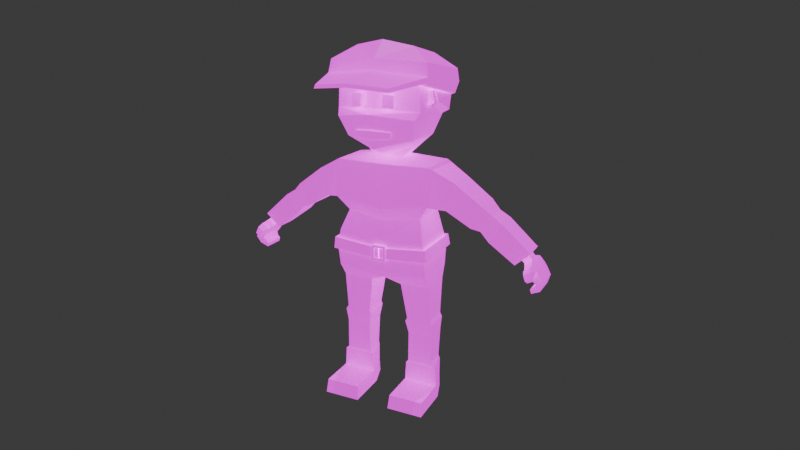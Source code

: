 # Source: 003-low_poly_char_bones.blend  (saved by Blender 4.2.66; exported with 4.5.12 LTS)
import bpy
from mathutils import Matrix  # noqa: F401  (used for matrix-valued properties, if any)

bpy.ops.wm.read_factory_settings(use_empty=True)
scene = bpy.context.scene
scene.name = 'Scene'

# ---- collections
col_collection = bpy.data.collections.new('Collection'); scene.collection.children.link(col_collection)
col_camera = bpy.data.collections.new('Camera'); scene.collection.children.link(col_camera)

# ---- images (referenced by path relative to the original .blend; pixels are not part of the script)
import os
ASSET_DIR = os.environ.get("B2B_ASSET_DIR", "")  # directory of the original .blend (textures are referenced by path, not embedded)
HERE = os.path.dirname(os.path.abspath(__file__))  # packed textures are extracted next to this script under _unpacked/

def load_image(name, relpath, width, height, colorspace="sRGB"):
    """Load a texture the original file referenced (path relative to the .blend, or extracted next to this script)."""
    p = next((c for c in (os.path.join(HERE, relpath), os.path.join(ASSET_DIR, relpath)) if relpath and os.path.exists(c)), "")
    if p:
        img = bpy.data.images.load(p, check_existing=True)
        img.name = name
    else:  # same state as the original file: an image datablock whose file is absent (Cycles renders it pink)
        img = bpy.data.images.new(name, width, height)
        img.source = "FILE"
        img.filepath = "//" + (relpath or name)
    img.colorspace_settings.name = colorspace
    return img
img_imphenziapalette02_albedo_png = load_image('ImphenziaPalette02-Albedo.png', 'ImphenziaPalette02-Albedo.png', 1024, 1024, 'sRGB')
img_imphenziapalette02_emission_png = load_image('ImphenziaPalette02-Emission.png', 'ImphenziaPalette02-Emission.png', 1024, 1024, 'sRGB')

# ---- materials (node trees are filled in below, after node groups)
mat_material_001 = bpy.data.materials.new('Material.001')

# ---- material node trees
mat_material_001.use_nodes = True; mat_material_001.node_tree.nodes.clear()
_N = mat_material_001.node_tree.nodes; _L = mat_material_001.node_tree.links
n0 = _N.new('ShaderNodeBsdfPrincipled'); n0.name = 'Principled BSDF'; n0.location = (10, 300)
n0.inputs[28].default_value = 1.0
n1 = _N.new('ShaderNodeOutputMaterial'); n1.name = 'Material Output'; n1.location = (300, 300)
n2 = _N.new('ShaderNodeTexImage'); n2.name = 'Image Texture'; n2.location = (-269, 296)
n2.image = img_imphenziapalette02_albedo_png
n3 = _N.new('ShaderNodeTexImage'); n3.name = 'Image Texture.001'; n3.location = (-267, 7)
n3.image = img_imphenziapalette02_emission_png
_L.new(n0.outputs[0], n1.inputs[0])
_L.new(n3.outputs[0], n0.inputs[27])
_L.new(n2.outputs[0], n0.inputs[0])
n1.is_active_output = True

# ---- world
world_world = bpy.data.worlds.new('World'); scene.world = world_world
world_world.use_nodes = True; world_world.node_tree.nodes.clear()
_N = world_world.node_tree.nodes; _L = world_world.node_tree.links
n0 = _N.new('ShaderNodeOutputWorld'); n0.name = 'World Output'; n0.location = (300, 300)
n1 = _N.new('ShaderNodeBackground'); n1.name = 'Background'; n1.location = (10, 300)
n1.inputs[0].default_value = (0.05088, 0.05088, 0.05088, 1.0)
_L.new(n1.outputs[0], n0.inputs[0])
n0.is_active_output = True
world_world.color = (0.05088, 0.05088, 0.05088)
world_world.sun_shadow_jitter_overblur = 0.0

# ---- cameras
cam_camera = bpy.data.cameras.new('Camera')
cam_camera.clip_start = 0.01
cam_camera.lens = 30.0
cam_camera.sensor_width = 35.0
cam_camera.sensor_height = 35.0
cam_camera.show_sensor = True
cam_camera.show_background_images = True

# ---- lights
light_sun = bpy.data.lights.new('Sun', 'SUN')
light_sun.energy = 1.0

# ---- meshes
me_cube_001 = bpy.data.meshes.new('Cube.001')
me_cube_001.from_pydata([(0.0, -0.1194, 0.6677), (-0.2413, -0.1194, 0.7043), (0.0, 0.1116, 0.6677), (-0.2413, 0.1309, 0.7043), (0.0, 0.1116, 0.6677), (0.0, 0.1309, 0.7043), (0.0, -0.1194, 0.6677), (0.0, -0.1426, 0.7043), (-0.2268, -0.1095, 0.9035), (-0.2268, 0.1444, 0.9035), (0.0, -0.1405, 0.8746), (0.0, 0.1444, 0.8746), (-0.08288, 0.08282, 0.63), (-0.08288, -0.08849, 0.63), (-0.2417, -0.08849, 0.6342), (-0.2417, 0.08282, 0.6342), (-0.1159, 0.05618, 0.3506), (-0.1159, -0.06394, 0.3506), (-0.2459, -0.06394, 0.3506), (-0.2459, 0.05618, 0.3506), (-0.09324, 0.05026, 0.06992), (-0.1214, -0.06394, 0.07263), (-0.246, -0.06394, 0.07267), (-0.2741, 0.05026, 0.06995), (-0.08857, 0.03679, 0.0006459), (-0.1271, -0.08252, -0.0006459), (-0.2403, -0.08252, -0.0006459), (-0.2789, 0.03679, 0.0006459), (-0.2741, 0.2379, 0.06995), (-0.09324, 0.2379, 0.06992), (-0.2789, 0.2528, -0.0006623), (-0.08857, 0.2528, -0.0006623), (-0.2473, -0.1194, 1.071), (-0.2473, 0.1376, 1.071), (0.0, -0.1376, 1.042), (0.0, 0.1593, 1.042), (-0.2473, -0.1152, 1.26), (-0.2473, 0.1159, 1.26), (0.0, -0.1376, 1.26), (0.0, 0.1334, 1.26), (-0.3284, -0.0819, 1.055), (-0.3284, 0.09599, 1.055), (-0.3667, -0.0819, 1.195), (-0.3667, 0.09599, 1.195), (-0.4946, -0.05462, 0.9674), (-0.4946, 0.0687, 0.9674), (-0.5493, -0.05462, 1.052), (-0.5493, 0.0687, 1.052), (-0.6689, -0.05462, 0.827), (-0.6689, 0.0687, 0.827), (-0.7424, -0.05462, 0.8944), (-0.7424, 0.0687, 0.8944), (-0.6917, -0.0214, 0.8476), (-0.6917, 0.03548, 0.8476), (-0.7257, -0.0214, 0.8787), (-0.7257, 0.03548, 0.8787), (-0.7069, -0.0214, 0.8303), (-0.7069, 0.03548, 0.8303), (-0.7408, -0.0214, 0.8613), (-0.7408, 0.03548, 0.8613), (-0.7195, -0.06617, 0.8158), (-0.7195, 0.08026, 0.8158), (-0.7535, -0.06617, 0.8469), (-0.7535, 0.08026, 0.8469), (-0.7447, -0.06601, 0.7875), (-0.7447, 0.08009, 0.7875), (-0.7785, -0.06617, 0.8181), (-0.7785, 0.08026, 0.8181), (-0.7489, -0.04427, 0.7183), (-0.7489, 0.06596, 0.7183), (-0.7549, -0.04427, 0.6979), (-0.7549, 0.06596, 0.6979), (-0.7433, 0.1458, 0.7867), (-0.7689, 0.1431, 0.7992), (-0.7501, 0.128, 0.7733), (-0.7755, 0.1253, 0.7854), (-0.7925, -0.06617, 0.796), (-0.811, -0.06613, 0.7594), (-0.8011, -0.05615, 0.7193), (-0.7678, -0.05141, 0.7298), (-0.775, -0.05773, 0.7484), (-0.7611, -0.06311, 0.7654), (-0.7925, 0.08026, 0.796), (-0.814, 0.08022, 0.7552), (-0.7976, 0.07023, 0.7175), (-0.7611, 0.07719, 0.7654), (-0.7767, 0.07181, 0.7507), (-0.7666, 0.06549, 0.7336), (-0.7203, 0.1006, 0.8153), (-0.73, 0.1328, 0.8095), (-0.7614, 0.1301, 0.8308), (-0.7537, 0.1005, 0.846), (-0.7749, 0.1154, 0.8077), (-0.7787, 0.09775, 0.8213), (-0.7435, 0.09795, 0.791), (-0.743, 0.1185, 0.7868), (-0.07781, -0.04976, 1.289), (-0.08094, 0.04469, 1.289), (0.0, -0.06863, 1.289), (0.0, 0.05693, 1.289), (-0.1296, -0.06863, 1.34), (-0.1296, 0.05693, 1.34), (0.0, -0.06863, 1.34), (0.0, 0.08216, 1.301), (-0.1796, -0.08227, 1.387), (-0.1716, 0.1398, 1.387), (0.0, -0.1296, 1.387), (0.0, 0.2136, 1.346), (0.0, -0.1593, 1.487), (-0.2142, -0.1162, 1.487), (-0.2014, 0.1815, 1.487), (0.0, 0.2639, 1.515), (0.0, -0.1593, 1.575), (-0.2147, 0.1521, 1.523), (-0.2215, -0.1216, 1.567), (0.0, 0.2124, 1.537), (0.0, -0.1405, 1.71), (-0.2076, 0.1476, 1.68), (-0.2215, -0.119, 1.677), (0.0, 0.1798, 1.706), (0.0, -0.1233, 0.9696), (-0.1966, -0.1127, 0.9986), (-0.1966, 0.101, 0.9986), (0.0, 0.1136, 0.9696), (-0.2482, 0.05569, 0.1886), (-0.2381, -0.06394, 0.1926), (-0.1242, -0.06394, 0.1926), (-0.114, 0.05569, 0.1885), (-0.2672, 0.05078, 0.1718), (-0.1207, -0.06394, 0.1746), (-0.2461, -0.06394, 0.1747), (-0.09963, 0.05078, 0.1718), (-0.103, 0.06863, 0.4199), (-0.251, 0.06863, 0.421), (-0.251, -0.07003, 0.421), (-0.103, -0.07003, 0.4199), (-0.2394, 0.06465, 0.4408), (-0.1106, -0.07174, 0.4394), (-0.1106, 0.06465, 0.4394), (-0.2394, -0.07174, 0.4408), (-0.601, -0.05919, 1.02), (-0.5396, -0.05919, 0.9204), (-0.601, 0.07327, 1.02), (-0.5396, 0.07327, 0.9204), (-0.4513, 0.08735, 0.9822), (-0.5031, 0.08735, 1.096), (-0.4513, -0.07327, 0.9822), (-0.5031, -0.07327, 1.096), (0.0, -0.1634, 0.7886), (-0.2405, 0.1517, 0.8035), (0.0, 0.1517, 0.7886), (-0.2405, -0.1356, 0.8035), (0.0, -0.1536, 0.8337), (-0.2349, 0.1499, 0.8563), (-0.2349, -0.1237, 0.8563), (0.0, 0.1499, 0.8337), (0.0, 0.1626, 0.8357), (0.0, 0.1646, 0.7839), (0.0, -0.1802, 0.7839), (-0.2567, -0.1482, 0.801), (-0.2567, 0.1646, 0.801), (0.0, -0.169, 0.8357), (-0.2503, 0.1626, 0.8615), (-0.2503, -0.1346, 0.8615), (-0.03597, 0.1557, 0.7766), (-0.03597, 0.1557, 0.8494), (-0.03597, 0.1683, 0.7766), (-0.03597, 0.1683, 0.8494), (0.0, 0.1557, 0.7766), (0.0, 0.1557, 0.8494), (0.0, 0.1683, 0.7766), (0.0, 0.1683, 0.8494), (-0.026, 0.1683, 0.8405), (-0.026, 0.1683, 0.7854), (0.0, 0.1683, 0.7854), (0.0, 0.1683, 0.8405), (-0.026, 0.157, 0.8405), (-0.026, 0.157, 0.7854), (0.0, 0.157, 0.7854), (0.0, 0.157, 0.8405), (-0.09705, 0.157, 1.538), (-0.04519, 0.1688, 1.542), (-0.09556, 0.1561, 1.597), (-0.04526, 0.1624, 1.6), (-0.05573, 0.2238, 1.544), (-0.05551, 0.2173, 1.604), (-0.1076, 0.2119, 1.54), (-0.1058, 0.211, 1.601), (0.0, 0.228, 1.441), (-0.09019, 0.2007, 1.43), (0.0, 0.2196, 1.4), (-0.08758, 0.1962, 1.403), (0.0, 0.2501, 1.439), (-0.09262, 0.2098, 1.429), (0.0, 0.2383, 1.398), (-0.09002, 0.2057, 1.402), (-0.2181, 0.01397, 1.545), (-0.2091, 0.1486, 1.647), (-0.2167, 0.0317, 1.614), (0.0, -0.1593, 1.487), (-0.2142, -0.1162, 1.487), (0.0, -0.1593, 1.575), (-0.2215, -0.1216, 1.567), (0.0, -0.1405, 1.71), (-0.2076, 0.1476, 1.68), (-0.2215, -0.119, 1.677), (-0.2181, 0.01397, 1.545), (-0.2091, 0.1486, 1.647), (-0.2167, 0.0317, 1.614), (0.0, -0.1483, 1.73), (0.0, -0.08884, 1.749), (-0.1616, -0.07701, 1.733), (-0.1456, 0.07859, 1.743), (0.0, 0.1046, 1.762), (-0.221, 0.1398, 1.7), (-0.247, -0.1428, 1.582), (-0.2397, -0.1375, 1.502), (0.0, -0.1805, 1.502), (0.0, -0.1805, 1.59), (-0.2348, -0.1268, 1.698), (-0.2225, 0.1408, 1.662), (0.0, 0.1719, 1.726), (-0.2436, 0.006155, 1.56), (-0.23, 0.02388, 1.629), (-0.2181, 0.01397, 1.545), (-0.2147, 0.1521, 1.523), (-0.2091, 0.1486, 1.647), (-0.2167, 0.0317, 1.614), (-0.217, 0.0406, 1.555), (-0.2156, 0.07403, 1.537), (-0.2145, 0.05901, 1.615), (-0.2154, 0.04865, 1.619), (-0.2382, 0.0793, 1.55), (-0.237, 0.04976, 1.618), (-0.2353, 0.06013, 1.614), (-0.2463, 0.05659, 1.562), (-0.2357, 0.07514, 1.538), (-0.2162, 0.05548, 1.562), (-0.2156, 0.07819, 1.549), (-0.2498, 0.04172, 1.556)], [], [(1, 3, 15, 14), (6, 7, 1, 0), (155, 153, 9, 11), (2, 3, 5, 4), (2, 4, 6, 0), (121, 120, 34, 32), (153, 154, 8, 9), (154, 152, 10, 8), (133, 132, 16, 19), (2, 0, 13, 12), (3, 2, 12, 15), (0, 1, 14, 13), (130, 128, 23, 22), (135, 134, 18, 17), (134, 133, 19, 18), (132, 135, 17, 16), (22, 23, 27, 26), (131, 129, 21, 20), (128, 131, 20, 23), (129, 130, 22, 21), (25, 26, 27, 24), (20, 21, 25, 24), (24, 27, 30, 31), (21, 22, 26, 25), (28, 29, 31, 30), (23, 20, 29, 28), (27, 23, 28, 30), (20, 24, 31, 29), (35, 33, 37, 39), (123, 122, 33, 35), (122, 121, 32, 33), (36, 38, 98, 96), (32, 36, 42, 40), (32, 34, 38, 36), (145, 144, 45, 47), (33, 32, 40, 41), (37, 33, 41, 43), (36, 37, 43, 42), (141, 140, 50, 48), (144, 146, 44, 45), (146, 147, 46, 44), (147, 145, 47, 46), (49, 48, 52, 53), (140, 142, 51, 50), (142, 143, 49, 51), (143, 141, 48, 49), (55, 53, 57, 59), (48, 50, 54, 52), (50, 51, 55, 54), (51, 49, 53, 55), (59, 57, 61, 63), (53, 52, 56, 57), (52, 54, 58, 56), (54, 55, 59, 58), (90, 89, 72, 73), (57, 56, 60, 61), (56, 58, 62, 60), (58, 59, 63, 62), (79, 78, 70, 68), (61, 60, 64, 65), (60, 62, 66, 64), (62, 63, 67, 66), (69, 68, 70, 71), (78, 84, 71, 70), (84, 87, 69, 71), (87, 79, 68, 69), (73, 72, 74, 75), (92, 90, 73, 75), (89, 95, 74, 72), (95, 92, 75, 74), (65, 64, 81, 85), (85, 81, 80, 86), (86, 80, 79, 87), (67, 65, 85, 82), (82, 85, 86, 83), (83, 86, 87, 84), (66, 67, 82, 76), (76, 82, 83, 77), (77, 83, 84, 78), (64, 66, 76, 81), (81, 76, 77, 80), (80, 77, 78, 79), (65, 67, 93, 94), (94, 93, 92, 95), (61, 65, 94, 88), (88, 94, 95, 89), (67, 63, 91, 93), (93, 91, 90, 92), (63, 61, 88, 91), (91, 88, 89, 90), (96, 98, 102, 100), (39, 37, 97, 99), (37, 36, 96, 97), (103, 101, 105, 107), (99, 97, 101, 103), (97, 96, 100, 101), (112, 116, 209, 218), (101, 100, 104, 105), (100, 102, 106, 104), (108, 112, 218, 217), (198, 196, 222, 223), (109, 108, 217, 216), (105, 104, 109, 110), (107, 105, 110, 111), (104, 106, 108, 109), (110, 109, 196, 113), (111, 110, 113, 115), (197, 198, 223, 220), (196, 198, 227, 224), (115, 113, 197, 117, 119), (119, 117, 214, 221), (9, 8, 121, 122), (11, 9, 122, 123), (8, 10, 120, 121), (17, 18, 125, 126), (19, 16, 127, 124), (16, 17, 126, 127), (18, 19, 124, 125), (126, 125, 130, 129), (124, 127, 131, 128), (127, 126, 129, 131), (125, 124, 128, 130), (138, 137, 135, 132), (139, 136, 133, 134), (137, 139, 134, 135), (136, 138, 132, 133), (15, 12, 138, 136), (13, 14, 139, 137), (14, 15, 136, 139), (12, 13, 137, 138), (45, 44, 141, 143), (47, 45, 143, 142), (46, 47, 142, 140), (44, 46, 140, 141), (42, 43, 145, 147), (40, 42, 147, 146), (41, 40, 146, 144), (43, 41, 144, 145), (1, 7, 148, 151), (3, 1, 151, 149), (5, 3, 149, 150), (153, 155, 156, 162), (151, 148, 158, 159), (150, 149, 160, 157), (159, 158, 161, 163), (160, 159, 163, 162), (157, 160, 162, 156), (152, 154, 163, 161), (149, 151, 159, 160), (154, 153, 162, 163), (164, 165, 167, 166), (167, 171, 175, 172), (170, 171, 169, 168), (168, 169, 165, 164), (166, 170, 168, 164), (171, 167, 165, 169), (172, 175, 179, 176), (166, 167, 172, 173), (171, 170, 174, 175), (170, 166, 173, 174), (177, 176, 179, 178), (173, 172, 176, 177), (175, 174, 178, 179), (174, 173, 177, 178), (181, 183, 182, 180), (184, 186, 187, 185), (180, 182, 187, 186), (183, 181, 184, 185), (182, 183, 185, 187), (181, 180, 186, 184), (190, 188, 189, 191), (194, 195, 193, 192), (190, 191, 195, 194), (191, 189, 193, 195), (189, 188, 192, 193), (114, 109, 200, 202), (196, 109, 216, 222), (117, 197, 220, 214), (118, 114, 202, 205), (109, 196, 206, 200), (117, 118, 205, 204), (198, 197, 207, 208), (196, 198, 208, 206), (118, 116, 203, 205), (112, 114, 202, 201), (108, 109, 200, 199), (116, 112, 201, 203), (112, 108, 199, 201), (197, 117, 204, 207), (114, 196, 206, 202), (219, 209, 210, 211), (213, 212, 211, 210), (221, 214, 212, 213), (214, 219, 211, 212), (216, 217, 218, 215), (215, 218, 209, 219), (222, 216, 215), (220, 223, 222, 215, 219, 214), (225, 224, 227, 226), (113, 196, 224, 225), (198, 197, 226, 227), (197, 113, 225, 226), (229, 238, 237, 230, 231, 228), (237, 235, 234, 230), (230, 234, 233, 231), (236, 239, 233, 234, 235, 232), (231, 233, 239, 228), (229, 236, 232, 238), (238, 232, 235, 237), (228, 239, 236, 229)])
_uv = me_cube_001.uv_layers.new(name='UVMap')
_uv.uv.foreach_set('vector', [0.09481, 0.7773, 0.09481, 0.7773, 0.09481, 0.7773, 0.09481, 0.7773, 0.09481, 0.7773, 0.09481, 0.7773, 0.09481, 0.7773, 0.09481, 0.7773, 0.4513, 0.6797, 0.4513, 0.6797, 0.4513, 0.6797, 0.4513, 0.6797, 0.09481, 0.7773, 0.09481, 0.7773, 0.09481, 0.7773, 0.09481, 0.7773, 0.09481, 0.7773, 0.09481, 0.7773, 0.09481, 0.7773, 0.09481, 0.7773, 0.4513, 0.6797, 0.4513, 0.6797, 0.4513, 0.6797, 0.4513, 0.6797, 0.4513, 0.6797, 0.4513, 0.6797, 0.4513, 0.6797, 0.4513, 0.6797, 0.4513, 0.6797, 0.4513, 0.6797, 0.4513, 0.6797, 0.4513, 0.6797, 0.09481, 0.7773, 0.09481, 0.7773, 0.09481, 0.7773, 0.09481, 0.7773, 0.09235, 0.77, 0.09235, 0.77, 0.09235, 0.77, 0.09235, 0.77, 0.09481, 0.7773, 0.09481, 0.7773, 0.09481, 0.7773, 0.09481, 0.7773, 0.09481, 0.7773, 0.09481, 0.7773, 0.09481, 0.7773, 0.09481, 0.7773, 0.4669, 0.7168, 0.4669, 0.7168, 0.4669, 0.7168, 0.4669, 0.7168, 0.09481, 0.7773, 0.09481, 0.7773, 0.09481, 0.7773, 0.09481, 0.7773, 0.09481, 0.7773, 0.09481, 0.7773, 0.09481, 0.7773, 0.09481, 0.7773, 0.09481, 0.7773, 0.09481, 0.7773, 0.09481, 0.7773, 0.09481, 0.7773, 0.4669, 0.7168, 0.4669, 0.7168, 0.4669, 0.7168, 0.4669, 0.7168, 0.4669, 0.7168, 0.4669, 0.7168, 0.4669, 0.7168, 0.4669, 0.7168, 0.4669, 0.7168, 0.4669, 0.7168, 0.4669, 0.7168, 0.4669, 0.7168, 0.4669, 0.7168, 0.4669, 0.7168, 0.4669, 0.7168, 0.4669, 0.7168, 0.4669, 0.7168, 0.4669, 0.7168, 0.4669, 0.7168, 0.4669, 0.7168, 0.4669, 0.7168, 0.4669, 0.7168, 0.4669, 0.7168, 0.4669, 0.7168, 0.4669, 0.7168, 0.4669, 0.7168, 0.4669, 0.7168, 0.4669, 0.7168, 0.4669, 0.7168, 0.4669, 0.7168, 0.4669, 0.7168, 0.4669, 0.7168, 0.4669, 0.7168, 0.4669, 0.7168, 0.4669, 0.7168, 0.4669, 0.7168, 0.4669, 0.7168, 0.4669, 0.7168, 0.4669, 0.7168, 0.4669, 0.7168, 0.4669, 0.7168, 0.4669, 0.7168, 0.4669, 0.7168, 0.4669, 0.7168, 0.4669, 0.7168, 0.4669, 0.7168, 0.4669, 0.7168, 0.4669, 0.7168, 0.4513, 0.6797, 0.4513, 0.6797, 0.4513, 0.6797, 0.4513, 0.6797, 0.4513, 0.6797, 0.4513, 0.6797, 0.4513, 0.6797, 0.4513, 0.6797, 0.4513, 0.6797, 0.4513, 0.6797, 0.4513, 0.6797, 0.4513, 0.6797, 0.4513, 0.6797, 0.4513, 0.6797, 0.4513, 0.6797, 0.4513, 0.6797, 0.4513, 0.6797, 0.4513, 0.6797, 0.4513, 0.6797, 0.4513, 0.6797, 0.4513, 0.6797, 0.4513, 0.6797, 0.4513, 0.6797, 0.4513, 0.6797, 0.4473, 0.6758, 0.4473, 0.6758, 0.4473, 0.6758, 0.4473, 0.6758, 0.4537, 0.6575, 0.4537, 0.6575, 0.4537, 0.6575, 0.4537, 0.6575, 0.4513, 0.6797, 0.4513, 0.6797, 0.4513, 0.6797, 0.4513, 0.6797, 0.4513, 0.6797, 0.4513, 0.6797, 0.4513, 0.6797, 0.4513, 0.6797, 0.4454, 0.6797, 0.4454, 0.6797, 0.4454, 0.6797, 0.4454, 0.6797, 0.4473, 0.6758, 0.4473, 0.6758, 0.4473, 0.6758, 0.4473, 0.6758, 0.4473, 0.6758, 0.4473, 0.6758, 0.4473, 0.6758, 0.4473, 0.6758, 0.4473, 0.6758, 0.4473, 0.6758, 0.4473, 0.6758, 0.4473, 0.6758, 0.4528, 0.6428, 0.4528, 0.6428, 0.4528, 0.6428, 0.4528, 0.6428, 0.4454, 0.6797, 0.4454, 0.6797, 0.4454, 0.6797, 0.4454, 0.6797, 0.4454, 0.6797, 0.4454, 0.6797, 0.4454, 0.6797, 0.4454, 0.6797, 0.4454, 0.6797, 0.4454, 0.6797, 0.4454, 0.6797, 0.4454, 0.6797, 0.09188, 0.71, 0.09188, 0.71, 0.09188, 0.71, 0.09188, 0.71, 0.4528, 0.6428, 0.4528, 0.6428, 0.4528, 0.6428, 0.4528, 0.6428, 0.4528, 0.6428, 0.4528, 0.6428, 0.4528, 0.6428, 0.4528, 0.6428, 0.4528, 0.6428, 0.4528, 0.6428, 0.4528, 0.6428, 0.4528, 0.6428, 0.09188, 0.71, 0.09188, 0.71, 0.09188, 0.71, 0.09188, 0.71, 0.09188, 0.71, 0.09188, 0.71, 0.09188, 0.71, 0.09188, 0.71, 0.09188, 0.71, 0.09188, 0.71, 0.09188, 0.71, 0.09188, 0.71, 0.09188, 0.71, 0.09188, 0.71, 0.09188, 0.71, 0.09188, 0.71, 0.09188, 0.71, 0.09188, 0.71, 0.09188, 0.71, 0.09188, 0.71, 0.09188, 0.71, 0.09188, 0.71, 0.09188, 0.71, 0.09188, 0.71, 0.09188, 0.71, 0.09188, 0.71, 0.09188, 0.71, 0.09188, 0.71, 0.09188, 0.71, 0.09188, 0.71, 0.09188, 0.71, 0.09188, 0.71, 0.09188, 0.71, 0.09188, 0.71, 0.09188, 0.71, 0.09188, 0.71, 0.09188, 0.71, 0.09188, 0.71, 0.09188, 0.71, 0.09188, 0.71, 0.09188, 0.71, 0.09188, 0.71, 0.09188, 0.71, 0.09188, 0.71, 0.09188, 0.71, 0.09188, 0.71, 0.09188, 0.71, 0.09188, 0.71, 0.09188, 0.71, 0.09188, 0.71, 0.09188, 0.71, 0.09188, 0.71, 0.09188, 0.71, 0.09188, 0.71, 0.09188, 0.71, 0.09188, 0.71, 0.09188, 0.71, 0.09188, 0.71, 0.09188, 0.71, 0.09188, 0.71, 0.09188, 0.71, 0.09188, 0.71, 0.09188, 0.71, 0.09188, 0.71, 0.09188, 0.71, 0.09188, 0.71, 0.09188, 0.71, 0.09188, 0.71, 0.09188, 0.71, 0.09188, 0.71, 0.09188, 0.71, 0.09188, 0.71, 0.09188, 0.71, 0.09188, 0.71, 0.09188, 0.71, 0.09188, 0.71, 0.09188, 0.71, 0.09188, 0.71, 0.09188, 0.71, 0.09188, 0.71, 0.09188, 0.71, 0.09188, 0.71, 0.09188, 0.71, 0.09188, 0.71, 0.09188, 0.71, 0.09188, 0.71, 0.09188, 0.71, 0.09188, 0.71, 0.09188, 0.71, 0.09188, 0.71, 0.09188, 0.71, 0.09188, 0.71, 0.09188, 0.71, 0.09188, 0.71, 0.09188, 0.71, 0.09188, 0.71, 0.09188, 0.71, 0.09188, 0.71, 0.09188, 0.71, 0.09188, 0.71, 0.09188, 0.71, 0.09188, 0.71, 0.09188, 0.71, 0.09188, 0.71, 0.09188, 0.71, 0.09188, 0.71, 0.09188, 0.71, 0.09188, 0.71, 0.09188, 0.71, 0.09188, 0.71, 0.09188, 0.71, 0.09188, 0.71, 0.09188, 0.71, 0.09188, 0.71, 0.09188, 0.71, 0.09188, 0.71, 0.09188, 0.71, 0.09188, 0.71, 0.09188, 0.71, 0.09188, 0.71, 0.09188, 0.71, 0.09188, 0.71, 0.09188, 0.71, 0.09188, 0.71, 0.09188, 0.71, 0.09188, 0.71, 0.09188, 0.71, 0.09188, 0.71, 0.09188, 0.71, 0.09188, 0.71, 0.09188, 0.71, 0.09188, 0.71, 0.09188, 0.71, 0.09188, 0.71, 0.09188, 0.71, 0.09188, 0.71, 0.09188, 0.71, 0.09188, 0.71, 0.09188, 0.71, 0.09188, 0.71, 0.09188, 0.71, 0.09188, 0.71, 0.09188, 0.71, 0.09188, 0.71, 0.09188, 0.71, 0.09188, 0.71, 0.09188, 0.71, 0.09188, 0.71, 0.09188, 0.71, 0.09188, 0.71, 0.09188, 0.71, 0.09188, 0.71, 0.09188, 0.71, 0.09188, 0.71, 0.09188, 0.71, 0.09188, 0.71, 0.09188, 0.71, 0.09188, 0.71, 0.09188, 0.71, 0.09188, 0.71, 0.1524, 0.7168, 0.1524, 0.7168, 0.1524, 0.7168, 0.1524, 0.7168, 0.4513, 0.6797, 0.4513, 0.6797, 0.4513, 0.6797, 0.4513, 0.6797, 0.4513, 0.6797, 0.4513, 0.6797, 0.4513, 0.6797, 0.4513, 0.6797, 0.1524, 0.7168, 0.1524, 0.7168, 0.1524, 0.7168, 0.1524, 0.7168, 0.1524, 0.7168, 0.1524, 0.7168, 0.1524, 0.7168, 0.1524, 0.7168, 0.1524, 0.7168, 0.1524, 0.7168, 0.1524, 0.7168, 0.1524, 0.7168, 0.4708, 0.301, 0.4708, 0.301, 0.4708, 0.301, 0.4708, 0.301, 0.1524, 0.7168, 0.1524, 0.7168, 0.1524, 0.7168, 0.1524, 0.7168, 0.1524, 0.7168, 0.1524, 0.7168, 0.1524, 0.7168, 0.1524, 0.7168, 0.4708, 0.301, 0.4708, 0.301, 0.4708, 0.301, 0.4708, 0.301, 0.4708, 0.301, 0.4708, 0.301, 0.4708, 0.301, 0.4708, 0.301, 0.4708, 0.301, 0.4708, 0.301, 0.4708, 0.301, 0.4708, 0.301, 0.1524, 0.7168, 0.1524, 0.7168, 0.1524, 0.7168, 0.1524, 0.7168, 0.1524, 0.7168, 0.1524, 0.7168, 0.1524, 0.7168, 0.1524, 0.7168, 0.1524, 0.7168, 0.1524, 0.7168, 0.1524, 0.7168, 0.1524, 0.7168, 0.1524, 0.7168, 0.1524, 0.7168, 0.1524, 0.7168, 0.1524, 0.7168, 0.1524, 0.7168, 0.1524, 0.7168, 0.1524, 0.7168, 0.1524, 0.7168, 0.4708, 0.301, 0.4708, 0.301, 0.4708, 0.301, 0.4708, 0.301, 0.4708, 0.301, 0.4708, 0.301, 0.4708, 0.301, 0.4708, 0.301, 0.1524, 0.7168, 0.1524, 0.7168, 0.1524, 0.7168, 0.1524, 0.7168, 0.1524, 0.7168, 0.4708, 0.301, 0.4708, 0.301, 0.4708, 0.301, 0.4708, 0.301, 0.4513, 0.6797, 0.4513, 0.6797, 0.4513, 0.6797, 0.4513, 0.6797, 0.4513, 0.6797, 0.4513, 0.6797, 0.4513, 0.6797, 0.4513, 0.6797, 0.4513, 0.6797, 0.4513, 0.6797, 0.4513, 0.6797, 0.4513, 0.6797, 0.09481, 0.7773, 0.09481, 0.7773, 0.09481, 0.7773, 0.09481, 0.7773, 0.09481, 0.7773, 0.09481, 0.7773, 0.09481, 0.7773, 0.09481, 0.7773, 0.09481, 0.7773, 0.09481, 0.7773, 0.09481, 0.7773, 0.09481, 0.7773, 0.09481, 0.7773, 0.09481, 0.7773, 0.09481, 0.7773, 0.09481, 0.7773, 0.4669, 0.7168, 0.4669, 0.7168, 0.4669, 0.7168, 0.4669, 0.7168, 0.4669, 0.7168, 0.4669, 0.7168, 0.4669, 0.7168, 0.4669, 0.7168, 0.4669, 0.7168, 0.4669, 0.7168, 0.4669, 0.7168, 0.4669, 0.7168, 0.4669, 0.7168, 0.4669, 0.7168, 0.4669, 0.7168, 0.4669, 0.7168, 0.09481, 0.7773, 0.09481, 0.7773, 0.09481, 0.7773, 0.09481, 0.7773, 0.09481, 0.7773, 0.09481, 0.7773, 0.09481, 0.7773, 0.09481, 0.7773, 0.09481, 0.7773, 0.09481, 0.7773, 0.09481, 0.7773, 0.09481, 0.7773, 0.09481, 0.7773, 0.09481, 0.7773, 0.09481, 0.7773, 0.09481, 0.7773, 0.09481, 0.7773, 0.09481, 0.7773, 0.09481, 0.7773, 0.09481, 0.7773, 0.09481, 0.7773, 0.09481, 0.7773, 0.09481, 0.7773, 0.09481, 0.7773, 0.09481, 0.7773, 0.09481, 0.7773, 0.09481, 0.7773, 0.09481, 0.7773, 0.09481, 0.7773, 0.09481, 0.7773, 0.09481, 0.7773, 0.09481, 0.7773, 0.4454, 0.6797, 0.4454, 0.6797, 0.4454, 0.6797, 0.4454, 0.6797, 0.4454, 0.6797, 0.4454, 0.6797, 0.4454, 0.6797, 0.4454, 0.6797, 0.4454, 0.6797, 0.4454, 0.6797, 0.4454, 0.6797, 0.4454, 0.6797, 0.4454, 0.6797, 0.4454, 0.6797, 0.4454, 0.6797, 0.4454, 0.6797, 0.4513, 0.6797, 0.4513, 0.6797, 0.4513, 0.6797, 0.4513, 0.6797, 0.4513, 0.6797, 0.4513, 0.6797, 0.4513, 0.6797, 0.4513, 0.6797, 0.4513, 0.6797, 0.4513, 0.6797, 0.4513, 0.6797, 0.4513, 0.6797, 0.4513, 0.6797, 0.4513, 0.6797, 0.4513, 0.6797, 0.4513, 0.6797, 0.09481, 0.7773, 0.09481, 0.7773, 0.09481, 0.7773, 0.09481, 0.7773, 0.09481, 0.7773, 0.09481, 0.7773, 0.09481, 0.7773, 0.09481, 0.7773, 0.09481, 0.7773, 0.09481, 0.7773, 0.09481, 0.7773, 0.09481, 0.7773, 0.441, 0.3594, 0.441, 0.3594, 0.441, 0.3594, 0.441, 0.3594, 0.441, 0.3594, 0.441, 0.3594, 0.441, 0.3594, 0.441, 0.3594, 0.441, 0.3594, 0.441, 0.3594, 0.441, 0.3594, 0.441, 0.3594, 0.441, 0.3594, 0.441, 0.3594, 0.441, 0.3594, 0.441, 0.3594, 0.441, 0.3594, 0.441, 0.3594, 0.441, 0.3594, 0.441, 0.3594, 0.441, 0.3594, 0.441, 0.3594, 0.441, 0.3594, 0.441, 0.3594, 0.441, 0.3594, 0.441, 0.3594, 0.441, 0.3594, 0.441, 0.3594, 0.441, 0.3594, 0.441, 0.3594, 0.441, 0.3594, 0.441, 0.3594, 0.441, 0.3594, 0.441, 0.3594, 0.441, 0.3594, 0.441, 0.3594, 0.6973, 0.8672, 0.6973, 0.8672, 0.6973, 0.8672, 0.6973, 0.8672, 0.6973, 0.8672, 0.6973, 0.8672, 0.6973, 0.8672, 0.6973, 0.8672, 0.6973, 0.8672, 0.6973, 0.8672, 0.6973, 0.8672, 0.6973, 0.8672, 0.6973, 0.8672, 0.6973, 0.8672, 0.6973, 0.8672, 0.6973, 0.8672, 0.6973, 0.8672, 0.6973, 0.8672, 0.6973, 0.8672, 0.6973, 0.8672, 0.6973, 0.8672, 0.6973, 0.8672, 0.6973, 0.8672, 0.6973, 0.8672, 0.6973, 0.8672, 0.6973, 0.8672, 0.6973, 0.8672, 0.6973, 0.8672, 0.6973, 0.8672, 0.6973, 0.8672, 0.6973, 0.8672, 0.6973, 0.8672, 0.6973, 0.8672, 0.6973, 0.8672, 0.6973, 0.8672, 0.6973, 0.8672, 0.6973, 0.8672, 0.6973, 0.8672, 0.6973, 0.8672, 0.6973, 0.8672, 0.6973, 0.8672, 0.6973, 0.8672, 0.6973, 0.8672, 0.6973, 0.8672, 0.6973, 0.8672, 0.6973, 0.8672, 0.6973, 0.8672, 0.6973, 0.8672, 0.6973, 0.8672, 0.6973, 0.8672, 0.6973, 0.8672, 0.6973, 0.8672, 0.6973, 0.8672, 0.6973, 0.8672, 0.6973, 0.8672, 0.6973, 0.8672, 0.2012, 0.576, 0.2012, 0.576, 0.2012, 0.576, 0.2012, 0.576, 0.2012, 0.576, 0.2012, 0.576, 0.2012, 0.576, 0.2012, 0.576, 0.2012, 0.576, 0.2012, 0.576, 0.2012, 0.576, 0.2012, 0.576, 0.2012, 0.576, 0.2012, 0.576, 0.2012, 0.576, 0.2012, 0.576, 0.2012, 0.576, 0.2012, 0.576, 0.2012, 0.576, 0.2012, 0.576, 0.2012, 0.576, 0.2012, 0.576, 0.2012, 0.576, 0.2012, 0.576, 0.1524, 0.7168, 0.1524, 0.7168, 0.1524, 0.7168, 0.1524, 0.7168, 0.7258, 0.8521, 0.7258, 0.8521, 0.7258, 0.8521, 0.7258, 0.8521, 0.1524, 0.7168, 0.1524, 0.7168, 0.1524, 0.7168, 0.1524, 0.7168, 0.1524, 0.7168, 0.1524, 0.7168, 0.1524, 0.7168, 0.1524, 0.7168, 0.1524, 0.7168, 0.1524, 0.7168, 0.1524, 0.7168, 0.1524, 0.7168, 0.4708, 0.301, 0.4708, 0.301, 0.4708, 0.301, 0.4708, 0.301, 0.4708, 0.301, 0.4708, 0.301, 0.4708, 0.301, 0.4708, 0.301, 0.4708, 0.301, 0.4708, 0.301, 0.4708, 0.301, 0.4708, 0.301, 0.4708, 0.301, 0.4708, 0.301, 0.4708, 0.301, 0.4708, 0.301, 0.4708, 0.301, 0.4708, 0.301, 0.4708, 0.301, 0.4708, 0.301, 0.4708, 0.301, 0.4708, 0.301, 0.4708, 0.301, 0.4708, 0.301, 0.4708, 0.301, 0.4708, 0.301, 0.4708, 0.301, 0.4708, 0.301, 0.4708, 0.301, 0.4708, 0.301, 0.4708, 0.301, 0.4708, 0.301, 0.4708, 0.301, 0.4708, 0.301, 0.4708, 0.301, 0.4708, 0.301, 0.4708, 0.301, 0.4708, 0.301, 0.4708, 0.301, 0.4708, 0.301, 0.4708, 0.301, 0.4708, 0.301, 0.4708, 0.301, 0.4708, 0.301, 0.4708, 0.301, 0.4708, 0.301, 0.4708, 0.301, 0.4708, 0.301, 0.4708, 0.301, 0.4708, 0.301, 0.4708, 0.301, 0.4708, 0.301, 0.4708, 0.301, 0.4708, 0.301, 0.4708, 0.301, 0.4708, 0.301, 0.4708, 0.301, 0.4708, 0.301, 0.4708, 0.301, 0.4708, 0.301, 0.4708, 0.301, 0.4708, 0.301, 0.4708, 0.301, 0.4708, 0.301, 0.4708, 0.301, 0.4708, 0.301, 0.4708, 0.301, 0.4708, 0.301, 0.4708, 0.301, 0.4708, 0.301, 0.4708, 0.301, 0.4708, 0.301, 0.4708, 0.301, 0.4708, 0.301, 0.4708, 0.301, 0.4708, 0.301, 0.4708, 0.301, 0.4708, 0.301, 0.4708, 0.301, 0.4708, 0.301, 0.4708, 0.301, 0.4708, 0.301, 0.4708, 0.301, 0.4708, 0.301, 0.4708, 0.301, 0.4708, 0.301, 0.4708, 0.301, 0.4708, 0.301, 0.4708, 0.301, 0.4708, 0.301, 0.4708, 0.301, 0.4708, 0.301, 0.4708, 0.301, 0.1524, 0.7168, 0.1524, 0.7168, 0.1524, 0.7168, 0.1524, 0.7168, 0.1524, 0.7168, 0.1524, 0.7168, 0.1524, 0.7168, 0.1524, 0.7168, 0.4708, 0.301, 0.4708, 0.301, 0.4708, 0.301, 0.4708, 0.301, 0.1524, 0.7168, 0.1524, 0.7168, 0.1524, 0.7168, 0.1524, 0.7168, 0.1523, 0.7188, 0.1523, 0.7188, 0.1523, 0.7188, 0.1523, 0.7188, 0.1523, 0.7188, 0.1523, 0.7188, 0.1523, 0.7188, 0.1523, 0.7188, 0.1523, 0.7188, 0.1523, 0.7188, 0.1523, 0.7188, 0.1523, 0.7188, 0.1523, 0.7188, 0.1523, 0.7188, 0.1523, 0.7188, 0.1523, 0.7188, 0.1523, 0.7188, 0.1523, 0.7188, 0.1523, 0.7188, 0.1523, 0.7188, 0.1523, 0.7188, 0.1523, 0.7188, 0.1523, 0.7188, 0.1523, 0.7188, 0.1523, 0.7188, 0.1523, 0.7188, 0.1523, 0.7188, 0.1523, 0.7188, 0.1523, 0.7188, 0.1523, 0.7188, 0.1523, 0.7188, 0.1523, 0.7188, 0.1523, 0.7188, 0.1523, 0.7188, 0.1523, 0.7188, 0.1523, 0.7188])
me_cube_001.materials.append(mat_material_001)
me_cube_001.update()
me_cube_003 = bpy.data.meshes.new('Cube.003')
me_cube_003.from_pydata([(-0.1562, -0.07987, 1.697), (-0.1352, 0.09218, 1.735), (0.0, -0.1001, 1.716), (0.0, 0.1144, 1.763), (0.0, -0.1639, 1.542), (-0.2385, 0.1739, 1.595), (-0.2474, -0.1227, 1.527), (0.0, 0.2095, 1.634), (0.0, -0.1612, 1.673), (-0.2268, 0.1582, 1.677), (-0.243, -0.1341, 1.631), (0.0, 0.1899, 1.693), (0.0, -0.1897, 1.691), (0.0, -0.1829, 1.537), (-0.1682, -0.09154, 1.723), (-0.1471, 0.09692, 1.763), (0.0, -0.1152, 1.742), (0.0, 0.122, 1.791), (-0.2479, 0.1748, 1.699), (-0.2645, -0.1533, 1.649), (-0.262, -0.1344, 1.531), (0.0, 0.2157, 1.71), (-0.2458, 0.1926, 1.607), (0.0, 0.2375, 1.642), (0.0, -0.1938, 1.626), (-0.2743, -0.1546, 1.586), (-0.2581, 0.1871, 1.635), (0.0, 0.2308, 1.663), (-0.1859, 0.429, 1.589), (0.0, 0.4723, 1.607), (-0.1811, 0.4255, 1.607), (0.0, 0.4678, 1.624)], [], [(10, 0, 2, 8), (3, 2, 0, 1), (11, 3, 1, 9), (9, 1, 0, 10), (5, 9, 10, 6), (7, 11, 9, 5), (6, 10, 8, 4), (19, 12, 16, 14), (17, 15, 14, 16), (21, 18, 15, 17), (18, 19, 14, 15), (26, 25, 19, 18), (27, 26, 18, 21), (25, 24, 12, 19), (7, 5, 22, 23), (6, 4, 13, 20), (5, 6, 20, 22), (20, 13, 24, 25), (22, 26, 30, 28), (22, 20, 25, 26), (29, 28, 30, 31), (23, 22, 28, 29), (26, 27, 31, 30)])
_uv = me_cube_003.uv_layers.new(name='UVMap')
_uv.uv.foreach_set('vector', [0.2189, 0.5938, 0.2189, 0.5938, 0.2189, 0.5938, 0.2189, 0.5938, 0.2189, 0.5938, 0.2189, 0.5938, 0.2189, 0.5938, 0.2189, 0.5938, 0.2189, 0.5938, 0.2189, 0.5938, 0.2189, 0.5938, 0.2189, 0.5938, 0.2189, 0.6011, 0.2189, 0.6011, 0.2189, 0.6011, 0.2189, 0.6011, 0.2189, 0.6011, 0.2189, 0.6011, 0.2189, 0.6011, 0.2189, 0.6011, 0.2189, 0.5938, 0.2189, 0.5938, 0.2189, 0.5938, 0.2189, 0.5938, 0.2189, 0.5938, 0.2189, 0.5938, 0.2189, 0.5938, 0.2189, 0.5938, 0.0909, 0.595, 0.0909, 0.595, 0.0909, 0.595, 0.0909, 0.595, 0.0909, 0.595, 0.0909, 0.595, 0.0909, 0.595, 0.0909, 0.595, 0.0909, 0.5962, 0.0909, 0.5962, 0.0909, 0.5962, 0.0909, 0.5962, 0.0909, 0.595, 0.0909, 0.595, 0.0909, 0.595, 0.0909, 0.595, 0.0909, 0.595, 0.0909, 0.595, 0.0909, 0.595, 0.0909, 0.595, 0.0909, 0.5962, 0.0909, 0.5962, 0.0909, 0.5962, 0.0909, 0.5962, 0.0909, 0.595, 0.0909, 0.595, 0.0909, 0.595, 0.0909, 0.595, 0.2139, 0.5913, 0.2139, 0.5913, 0.2139, 0.5913, 0.2139, 0.5913, 0.2139, 0.5913, 0.2139, 0.5913, 0.2139, 0.5913, 0.2139, 0.5913, 0.2139, 0.5913, 0.2139, 0.5913, 0.2139, 0.5913, 0.2139, 0.5913, 0.1623, 0.5864, 0.1623, 0.5864, 0.1623, 0.5864, 0.1623, 0.5864, 0.1623, 0.5864, 0.1623, 0.5864, 0.1623, 0.5864, 0.1623, 0.5864, 0.1623, 0.5864, 0.1623, 0.5864, 0.1623, 0.5864, 0.1623, 0.5864, 0.1623, 0.5864, 0.1623, 0.5864, 0.1623, 0.5864, 0.1623, 0.5864, 0.1647, 0.5938, 0.1647, 0.5938, 0.1647, 0.5938, 0.1647, 0.5938, 0.0909, 0.5962, 0.0909, 0.5962, 0.0909, 0.5962, 0.0909, 0.5962])
me_cube_003.materials.append(mat_material_001)
me_cube_003.update()

# ---- objects
ob_character = bpy.data.objects.new('Character', me_cube_001)
ob_cap = bpy.data.objects.new('Cap', me_cube_003)
ob_camera = bpy.data.objects.new('Camera', cam_camera)
ob_sun = bpy.data.objects.new('Sun', light_sun)

# ---- transforms, parenting, visibility, modifiers, constraints
ob_character.location = (0.0, 0.0, 0.0)
_m = ob_character.modifiers.new('Mirror', 'MIRROR')
_m.use_clip = True
ob_cap.location = (0.0, -0.01934, 0.04938)
_m = ob_cap.modifiers.new('Mirror', 'MIRROR')
_m.use_clip = True
ob_camera.location = (-1.5, 3.0, 2.0)
ob_camera.rotation_euler = (1.257, 0.0, 3.595)
ob_sun.location = (1.5, 3.0, 4.0)

# ---- collection membership
col_collection.objects.link(ob_character)
col_collection.objects.link(ob_cap)
col_camera.objects.link(ob_camera)
col_camera.objects.link(ob_sun)

# ---- scene / render settings (as saved in the file)
scene.camera = ob_camera
scene.frame_start = 1; scene.frame_end = 250; scene.frame_set(1)
scene.render.engine = 'BLENDER_WORKBENCH'
scene.render.use_high_quality_normals = True
bpy.context.view_layer.update()
